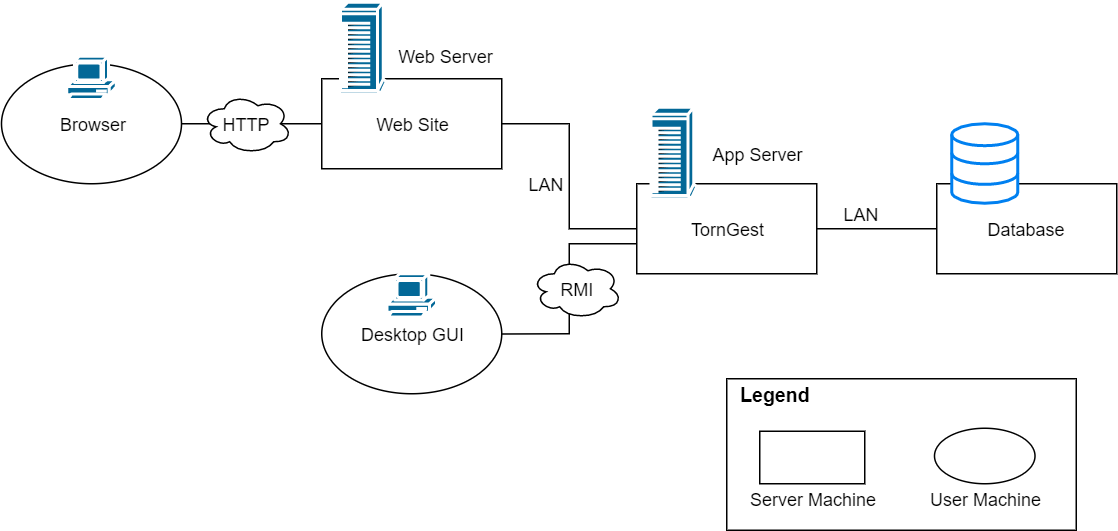

The diagram above was exported from draw.io. Its source (the exported page's mxGraphModel, read from the mxfile embedded in the PNG):
<mxGraphModel dx="854" dy="496" grid="1" gridSize="10" guides="1" tooltips="1" connect="1" arrows="1" fold="1" page="1" pageScale="1" pageWidth="827" pageHeight="1169" math="0" shadow="0">
  <root>
    <mxCell id="0" />
    <mxCell id="1" parent="0" />
    <mxCell id="091a2_j0IMh2qo2LqH5i-9" value="" style="rounded=0;whiteSpace=wrap;html=1;" parent="1" vertex="1">
      <mxGeometry x="510" y="300" width="233" height="101" as="geometry" />
    </mxCell>
    <mxCell id="aCJJGtAEdgYiStjAmVj6-19" style="edgeStyle=orthogonalEdgeStyle;rounded=0;orthogonalLoop=1;jettySize=auto;html=1;entryX=0;entryY=0.5;entryDx=0;entryDy=0;endArrow=none;endFill=0;" parent="1" source="aCJJGtAEdgYiStjAmVj6-5" target="aCJJGtAEdgYiStjAmVj6-12" edge="1">
      <mxGeometry relative="1" as="geometry" />
    </mxCell>
    <mxCell id="aCJJGtAEdgYiStjAmVj6-5" value="Web Site" style="rounded=0;whiteSpace=wrap;html=1;" parent="1" vertex="1">
      <mxGeometry x="240" y="100" width="120" height="60" as="geometry" />
    </mxCell>
    <mxCell id="aCJJGtAEdgYiStjAmVj6-20" style="edgeStyle=orthogonalEdgeStyle;rounded=0;orthogonalLoop=1;jettySize=auto;html=1;entryX=0.004;entryY=0.672;entryDx=0;entryDy=0;entryPerimeter=0;endArrow=none;endFill=0;" parent="1" target="aCJJGtAEdgYiStjAmVj6-12" edge="1">
      <mxGeometry relative="1" as="geometry">
        <mxPoint x="360" y="270.1428571428571" as="sourcePoint" />
      </mxGeometry>
    </mxCell>
    <mxCell id="aCJJGtAEdgYiStjAmVj6-10" value="" style="shape=mxgraph.cisco.computers_and_peripherals.ibm_tower;html=1;dashed=0;fillColor=#036897;strokeColor=#ffffff;strokeWidth=2;verticalLabelPosition=bottom;verticalAlign=top" parent="1" vertex="1">
      <mxGeometry x="250" y="49" width="33" height="61" as="geometry" />
    </mxCell>
    <mxCell id="aCJJGtAEdgYiStjAmVj6-21" style="edgeStyle=orthogonalEdgeStyle;rounded=0;orthogonalLoop=1;jettySize=auto;html=1;endArrow=none;endFill=0;" parent="1" source="aCJJGtAEdgYiStjAmVj6-12" target="aCJJGtAEdgYiStjAmVj6-17" edge="1">
      <mxGeometry relative="1" as="geometry" />
    </mxCell>
    <mxCell id="aCJJGtAEdgYiStjAmVj6-12" value="TornGest" style="rounded=0;whiteSpace=wrap;html=1;" parent="1" vertex="1">
      <mxGeometry x="450" y="170" width="120" height="60" as="geometry" />
    </mxCell>
    <mxCell id="aCJJGtAEdgYiStjAmVj6-13" value="" style="shape=mxgraph.cisco.computers_and_peripherals.ibm_tower;html=1;dashed=0;fillColor=#036897;strokeColor=#ffffff;strokeWidth=2;verticalLabelPosition=bottom;verticalAlign=top" parent="1" vertex="1">
      <mxGeometry x="457" y="119" width="33" height="61" as="geometry" />
    </mxCell>
    <mxCell id="aCJJGtAEdgYiStjAmVj6-14" value="Web Server" style="text;html=1;strokeColor=none;fillColor=none;align=center;verticalAlign=middle;whiteSpace=wrap;rounded=0;" parent="1" vertex="1">
      <mxGeometry x="283" y="75" width="80" height="20" as="geometry" />
    </mxCell>
    <mxCell id="aCJJGtAEdgYiStjAmVj6-15" value="App Server" style="text;html=1;strokeColor=none;fillColor=none;align=center;verticalAlign=middle;whiteSpace=wrap;rounded=0;" parent="1" vertex="1">
      <mxGeometry x="490" y="140" width="80" height="20" as="geometry" />
    </mxCell>
    <mxCell id="aCJJGtAEdgYiStjAmVj6-17" value="Database" style="rounded=0;whiteSpace=wrap;html=1;" parent="1" vertex="1">
      <mxGeometry x="650" y="170" width="120" height="60" as="geometry" />
    </mxCell>
    <mxCell id="aCJJGtAEdgYiStjAmVj6-24" value="RMI" style="ellipse;shape=cloud;whiteSpace=wrap;html=1;" parent="1" vertex="1">
      <mxGeometry x="380" y="220" width="60" height="40" as="geometry" />
    </mxCell>
    <mxCell id="aCJJGtAEdgYiStjAmVj6-26" value="LAN" style="text;html=1;strokeColor=none;fillColor=none;align=center;verticalAlign=middle;whiteSpace=wrap;rounded=0;" parent="1" vertex="1">
      <mxGeometry x="580" y="180" width="40" height="20" as="geometry" />
    </mxCell>
    <mxCell id="aCJJGtAEdgYiStjAmVj6-28" value="LAN" style="text;html=1;strokeColor=none;fillColor=none;align=center;verticalAlign=middle;whiteSpace=wrap;rounded=0;" parent="1" vertex="1">
      <mxGeometry x="370" y="160" width="40" height="20" as="geometry" />
    </mxCell>
    <mxCell id="091a2_j0IMh2qo2LqH5i-1" value="" style="rounded=0;whiteSpace=wrap;html=1;" parent="1" vertex="1">
      <mxGeometry x="532" y="335" width="70" height="35" as="geometry" />
    </mxCell>
    <mxCell id="091a2_j0IMh2qo2LqH5i-2" value="Server Machine" style="text;html=1;strokeColor=none;fillColor=none;align=center;verticalAlign=middle;whiteSpace=wrap;rounded=0;" parent="1" vertex="1">
      <mxGeometry x="512" y="370" width="110" height="20" as="geometry" />
    </mxCell>
    <mxCell id="091a2_j0IMh2qo2LqH5i-5" style="edgeStyle=orthogonalEdgeStyle;rounded=0;orthogonalLoop=1;jettySize=auto;html=1;endArrow=none;endFill=0;" parent="1" source="091a2_j0IMh2qo2LqH5i-3" target="aCJJGtAEdgYiStjAmVj6-5" edge="1">
      <mxGeometry relative="1" as="geometry" />
    </mxCell>
    <mxCell id="091a2_j0IMh2qo2LqH5i-3" value="Browser" style="ellipse;whiteSpace=wrap;html=1;" parent="1" vertex="1">
      <mxGeometry x="26.5" y="90" width="120" height="80" as="geometry" />
    </mxCell>
    <mxCell id="091a2_j0IMh2qo2LqH5i-4" value="Desktop GUI" style="ellipse;whiteSpace=wrap;html=1;" parent="1" vertex="1">
      <mxGeometry x="240" y="230" width="120" height="80" as="geometry" />
    </mxCell>
    <mxCell id="aCJJGtAEdgYiStjAmVj6-22" value="HTTP" style="ellipse;shape=cloud;whiteSpace=wrap;html=1;" parent="1" vertex="1">
      <mxGeometry x="160" y="110" width="60" height="40" as="geometry" />
    </mxCell>
    <mxCell id="aCJJGtAEdgYiStjAmVj6-7" value="" style="shape=mxgraph.cisco.computers_and_peripherals.pc;html=1;dashed=0;fillColor=#036897;strokeColor=#ffffff;strokeWidth=2;verticalLabelPosition=bottom;verticalAlign=top" parent="1" vertex="1">
      <mxGeometry x="283.5" y="230" width="33" height="30" as="geometry" />
    </mxCell>
    <mxCell id="aCJJGtAEdgYiStjAmVj6-9" value="" style="shape=mxgraph.cisco.computers_and_peripherals.pc;html=1;dashed=0;fillColor=#036897;strokeColor=#ffffff;strokeWidth=2;verticalLabelPosition=bottom;verticalAlign=top" parent="1" vertex="1">
      <mxGeometry x="70" y="85" width="33" height="30" as="geometry" />
    </mxCell>
    <mxCell id="aCJJGtAEdgYiStjAmVj6-16" value="" style="html=1;verticalLabelPosition=bottom;align=center;labelBackgroundColor=#ffffff;verticalAlign=top;strokeWidth=2;strokeColor=#0080F0;fillColor=#ffffff;shadow=0;dashed=0;shape=mxgraph.ios7.icons.data;" parent="1" vertex="1">
      <mxGeometry x="660" y="130" width="44" height="53" as="geometry" />
    </mxCell>
    <mxCell id="091a2_j0IMh2qo2LqH5i-7" value="" style="ellipse;whiteSpace=wrap;html=1;" parent="1" vertex="1">
      <mxGeometry x="648.5" y="333" width="67" height="37" as="geometry" />
    </mxCell>
    <mxCell id="091a2_j0IMh2qo2LqH5i-8" value="User Machine" style="text;html=1;strokeColor=none;fillColor=none;align=center;verticalAlign=middle;whiteSpace=wrap;rounded=0;" parent="1" vertex="1">
      <mxGeometry x="627" y="370" width="110" height="20" as="geometry" />
    </mxCell>
    <mxCell id="091a2_j0IMh2qo2LqH5i-10" value="Legend" style="text;html=1;strokeColor=none;fillColor=none;align=center;verticalAlign=middle;whiteSpace=wrap;rounded=0;fontStyle=1;fontSize=13;" parent="1" vertex="1">
      <mxGeometry x="522" y="300" width="40" height="20" as="geometry" />
    </mxCell>
  </root>
</mxGraphModel>